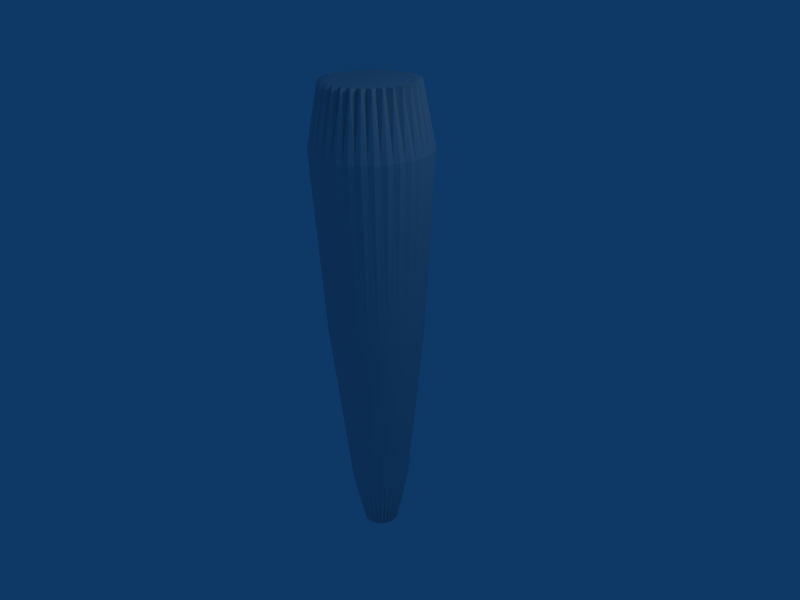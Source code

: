 # Source: handle.blend  (saved by Blender 2.49.2; exported with 4.5.12 LTS)
import bpy
from mathutils import Matrix  # noqa: F401  (used for matrix-valued properties, if any)

bpy.ops.wm.read_factory_settings(use_empty=True)
scene = bpy.context.scene
scene.name = 'Scene'

# ---- collections
col_collection_1 = bpy.data.collections.new('Collection 1'); scene.collection.children.link(col_collection_1)

# ---- world
world_world = bpy.data.worlds.new('World'); scene.world = world_world
world_world.color = (0.05656, 0.2208, 0.4)
world_world.use_sun_shadow = False
world_world.sun_shadow_jitter_overblur = 0.0
world_world.cycles.sampling_method = 'MANUAL'
world_world.cycles.sample_map_resolution = 256

# ---- cameras
cam_camera = bpy.data.cameras.new('Camera')
cam_camera.passepartout_alpha = 0.2
cam_camera.clip_end = 100.0
cam_camera.lens = 35.0
cam_camera.ortho_scale = 7.314
cam_camera.show_passepartout = False
cam_camera.show_safe_areas = True
cam_camera.dof.focus_distance = 0.0
cam_camera.dof.aperture_fstop = 128.0

# ---- lights
light_spot = bpy.data.lights.new('Spot', 'POINT')
light_spot.transmission_factor = 0.0
light_spot.cutoff_distance = 30.0
light_spot.energy = 100.0
light_spot.shadow_buffer_clip_start = 1.001
light_spot.shadow_soft_size = 1.0
light_spot.shadow_maximum_resolution = 0.006
light_spot.use_absolute_resolution = True
light_spot.cycles.use_multiple_importance_sampling = False

# ---- meshes
me_cylinder = bpy.data.meshes.new('Cylinder')
me_cylinder.from_pydata([(0.2053, 0.1685, -3.5), (0.5129, 0.4209, 3.5), (0.2342, 0.1252, -3.5), (0.5851, 0.3128, 3.5), (0.2542, 0.0771, -3.5), (0.6349, 0.1926, 3.5), (0.2643, 0.02603, -3.5), (0.6603, 0.06503, 3.5), (0.2643, -0.02603, -3.5), (0.6603, -0.06503, 3.5), (0.2542, -0.0771, -3.5), (0.6349, -0.1926, 3.5), (0.2342, -0.1252, -3.5), (0.5851, -0.3128, 3.5), (0.2053, -0.1685, -3.5), (0.5129, -0.4209, 3.5), (0.1685, -0.2053, -3.5), (0.4209, -0.5129, 3.5), (0.1252, -0.2342, -3.5), (0.3128, -0.5851, 3.5), (0.0771, -0.2542, -3.5), (0.1926, -0.6349, 3.5), (0.02603, -0.2643, -3.5), (0.06503, -0.6603, 3.5), (-0.02603, -0.2643, -3.5), (-0.06503, -0.6603, 3.5), (-0.0771, -0.2542, -3.5), (-0.1926, -0.6349, 3.5), (-0.1252, -0.2342, -3.5), (-0.3128, -0.5851, 3.5), (-0.1685, -0.2053, -3.5), (-0.4209, -0.5129, 3.5), (-0.2053, -0.1685, -3.5), (-0.5129, -0.4209, 3.5), (-0.2342, -0.1252, -3.5), (-0.5851, -0.3128, 3.5), (-0.2542, -0.0771, -3.5), (-0.6349, -0.1926, 3.5), (-0.2643, -0.02603, -3.5), (-0.6603, -0.06503, 3.5), (-0.2643, 0.02603, -3.5), (-0.6603, 0.06503, 3.5), (-0.2542, 0.0771, -3.5), (-0.6349, 0.1926, 3.5), (-0.2342, 0.1252, -3.5), (-0.5851, 0.3127, 3.5), (-0.2053, 0.1685, -3.5), (-0.5129, 0.4209, 3.5), (-0.1685, 0.2053, -3.5), (-0.4209, 0.5129, 3.5), (-0.1252, 0.2342, -3.5), (-0.3128, 0.5851, 3.5), (-0.0771, 0.2542, -3.5), (-0.1926, 0.6349, 3.5), (-0.02603, 0.2643, -3.5), (-0.06503, 0.6603, 3.5), (0.02603, 0.2643, -3.5), (0.06503, 0.6603, 3.5), (0.0771, 0.2542, -3.5), (0.1926, 0.6349, 3.5), (0.1252, 0.2342, -3.5), (0.3127, 0.5851, 3.5), (0.1685, 0.2053, -3.5), (0.4209, 0.5129, 3.5), (0.5386, 0.442, 0.0), (0.6145, 0.3285, 0.0), (0.6668, 0.2023, 0.0), (0.6934, 0.0683, 0.0), (0.6934, -0.0683, 0.0), (0.6668, -0.2023, 0.0), (0.6145, -0.3285, 0.0), (0.5386, -0.442, 0.0), (0.442, -0.5386, 0.0), (0.3285, -0.6145, 0.0), (0.2023, -0.6668, 0.0), (0.0683, -0.6934, 0.0), (-0.0683, -0.6934, 0.0), (-0.2023, -0.6668, 0.0), (-0.3285, -0.6145, 0.0), (-0.442, -0.5386, 0.0), (-0.5386, -0.442, 0.0), (-0.6145, -0.3285, 0.0), (-0.6668, -0.2023, 0.0), (-0.6934, -0.0683, 0.0), (-0.6934, 0.0683, 0.0), (-0.6668, 0.2023, 0.0), (-0.6145, 0.3285, 0.0), (-0.5386, 0.442, 0.0), (-0.442, 0.5386, 0.0), (-0.3285, 0.6145, 0.0), (-0.2023, 0.6668, 0.0), (-0.0683, 0.6934, 0.0), (0.06829, 0.6934, 0.0), (0.2023, 0.6668, 0.0), (0.3285, 0.6145, 0.0), (0.442, 0.5386, 0.0), (0.1642, 0.1642, -3.5), (0.34, 0.279, -2.625), (0.1931, 0.129, -3.5), (0.4102, 0.4102, 3.5), (0.6475, 0.5314, 2.625), (0.4824, 0.3223, 3.5), (0.3879, 0.2073, -2.625), (0.2146, 0.08887, -3.5), (0.7387, 0.3949, 2.625), (0.536, 0.222, 3.5), (0.4209, 0.1277, -2.625), (0.2278, 0.04531, -3.5), (0.8016, 0.2432, 2.625), (0.569, 0.1132, 3.5), (0.4377, 0.04311, -2.625), (0.2322, 1.56e-07, -3.5), (0.8336, 0.0821, 2.625), (0.5801, -1.265e-06, 3.5), (0.4377, -0.04311, -2.625), (0.2278, -0.04531, -3.5), (0.8336, -0.08211, 2.625), (0.569, -0.1132, 3.5), (0.4209, -0.1277, -2.625), (0.2146, -0.08887, -3.5), (0.8016, -0.2432, 2.625), (0.536, -0.222, 3.5), (0.3879, -0.2073, -2.625), (0.1931, -0.129, -3.5), (0.7387, -0.3949, 2.625), (0.4824, -0.3223, 3.5), (0.34, -0.279, -2.625), (0.1642, -0.1642, -3.5), (0.6475, -0.5314, 2.625), (0.4102, -0.4102, 3.5), (0.279, -0.34, -2.625), (0.129, -0.1931, -3.5), (0.5314, -0.6475, 2.625), (0.3223, -0.4824, 3.5), (0.2073, -0.3879, -2.625), (0.08887, -0.2146, -3.5), (0.3949, -0.7387, 2.625), (0.222, -0.536, 3.5), (0.1277, -0.4209, -2.625), (0.04531, -0.2278, -3.5), (0.2432, -0.8016, 2.625), (0.1132, -0.569, 3.5), (0.04311, -0.4377, -2.625), (1.159e-07, -0.2322, -3.5), (0.0821, -0.8336, 2.625), (5.383e-07, -0.5801, 3.5), (-0.04311, -0.4377, -2.625), (-0.04531, -0.2278, -3.5), (-0.0821, -0.8336, 2.625), (-0.1132, -0.569, 3.5), (-0.1277, -0.4209, -2.625), (-0.08887, -0.2146, -3.5), (-0.2432, -0.8016, 2.625), (-0.222, -0.536, 3.5), (-0.2073, -0.3879, -2.625), (-0.129, -0.1931, -3.5), (-0.3949, -0.7387, 2.625), (-0.3223, -0.4824, 3.5), (-0.279, -0.34, -2.625), (-0.1642, -0.1642, -3.5), (-0.5314, -0.6475, 2.625), (-0.4102, -0.4102, 3.5), (-0.34, -0.279, -2.625), (-0.1931, -0.129, -3.5), (-0.6475, -0.5314, 2.625), (-0.4824, -0.3223, 3.5), (-0.3879, -0.2073, -2.625), (-0.2146, -0.08887, -3.5), (-0.7387, -0.3949, 2.625), (-0.536, -0.222, 3.5), (-0.4209, -0.1277, -2.625), (-0.2278, -0.04531, -3.5), (-0.8016, -0.2432, 2.625), (-0.569, -0.1132, 3.5), (-0.4377, -0.04311, -2.625), (-0.2322, 3.623e-07, -3.5), (-0.8336, -0.08211, 2.625), (-0.5801, -2.379e-06, 3.5), (-0.4377, 0.04311, -2.625), (-0.2278, 0.04531, -3.5), (-0.8336, 0.0821, 2.625), (-0.569, 0.1132, 3.5), (-0.4209, 0.1277, -2.625), (-0.2146, 0.08887, -3.5), (-0.8016, 0.2432, 2.625), (-0.536, 0.222, 3.5), (-0.3879, 0.2073, -2.625), (-0.1931, 0.129, -3.5), (-0.7387, 0.3949, 2.625), (-0.4824, 0.3223, 3.5), (-0.34, 0.279, -2.625), (-0.1642, 0.1642, -3.5), (-0.6475, 0.5314, 2.625), (-0.4102, 0.4102, 3.5), (-0.279, 0.34, -2.625), (-0.129, 0.1931, -3.5), (-0.5314, 0.6475, 2.625), (-0.3223, 0.4824, 3.5), (-0.2073, 0.3879, -2.625), (-0.08887, 0.2146, -3.5), (-0.3949, 0.7387, 2.625), (-0.222, 0.536, 3.5), (-0.1277, 0.4209, -2.625), (-0.04531, 0.2278, -3.5), (-0.2432, 0.8016, 2.625), (-0.1132, 0.569, 3.5), (-0.04311, 0.4377, -2.625), (5.648e-07, 0.2322, -3.5), (-0.08211, 0.8336, 2.625), (-4.223e-06, 0.5801, 3.5), (0.04311, 0.4377, -2.625), (0.04531, 0.2278, -3.5), (0.0821, 0.8336, 2.625), (0.1132, 0.569, 3.5), (0.1277, 0.4209, -2.625), (0.08887, 0.2146, -3.5), (0.2432, 0.8016, 2.625), (0.222, 0.536, 3.5), (0.2073, 0.3879, -2.625), (0.129, 0.1931, -3.5), (0.3949, 0.7387, 2.625), (0.3223, 0.4824, 3.5), (0.279, 0.34, -2.625), (0.5314, 0.6475, 2.625), (0.5794, 0.3871, 0.0), (0.4927, 0.4927, 0.0), (0.6438, 0.2667, 0.0), (0.6834, 0.1359, 0.0), (0.6968, -1.002e-06, 0.0), (0.6834, -0.1359, 0.0), (0.6438, -0.2667, 0.0), (0.5794, -0.3871, 0.0), (0.4927, -0.4927, 0.0), (0.3871, -0.5794, 0.0), (0.2667, -0.6438, 0.0), (0.1359, -0.6834, 0.0), (4.936e-07, -0.6968, 0.0), (-0.1359, -0.6834, 0.0), (-0.2667, -0.6438, 0.0), (-0.3871, -0.5794, 0.0), (-0.4927, -0.4927, 0.0), (-0.5794, -0.3871, 0.0), (-0.6438, -0.2667, 0.0), (-0.6834, -0.1359, 0.0), (-0.6968, -1.781e-06, 0.0), (-0.6834, 0.1359, 0.0), (-0.6438, 0.2667, 0.0), (-0.5794, 0.3871, 0.0), (-0.4927, 0.4927, 0.0), (-0.3871, 0.5794, 0.0), (-0.2667, 0.6438, 0.0), (-0.1359, 0.6834, 0.0), (-3.206e-06, 0.6968, 0.0), (0.1359, 0.6834, 0.0), (0.2666, 0.6438, 0.0), (0.3871, 0.5794, 0.0), (0.3051, 0.3051, -2.625), (0.3587, 0.2397, -2.625), (0.3986, 0.1651, -2.625), (0.4232, 0.08417, -2.625), (0.4315, -1.272e-07, -2.625), (0.4232, -0.08417, -2.625), (0.3986, -0.1651, -2.625), (0.3587, -0.2397, -2.625), (0.3051, -0.3051, -2.625), (0.2397, -0.3587, -2.625), (0.1651, -0.3986, -2.625), (0.08417, -0.4232, -2.625), (1.832e-07, -0.4315, -2.625), (-0.08417, -0.4232, -2.625), (-0.1651, -0.3986, -2.625), (-0.2397, -0.3587, -2.625), (-0.3051, -0.3051, -2.625), (-0.3587, -0.2397, -2.625), (-0.3986, -0.1651, -2.625), (-0.4232, -0.08417, -2.625), (-0.4315, -9.275e-08, -2.625), (-0.4232, 0.08417, -2.625), (-0.3986, 0.1651, -2.625), (-0.3587, 0.2397, -2.625), (-0.3051, 0.3051, -2.625), (-0.2397, 0.3587, -2.625), (-0.1651, 0.3986, -2.625), (-0.08417, 0.4232, -2.625), (-2.442e-07, 0.4315, -2.625), (0.08417, 0.4232, -2.625), (0.1651, 0.3986, -2.625), (0.2397, 0.3587, -2.625), (0.5776, 0.5776, 2.625), (0.6792, 0.4538, 2.625), (0.7547, 0.3126, 2.625), (0.8011, 0.1594, 2.625), (0.8168, -1.655e-06, 2.625), (0.8011, -0.1594, 2.625), (0.7547, -0.3126, 2.625), (0.6792, -0.4538, 2.625), (0.5776, -0.5776, 2.625), (0.4538, -0.6792, 2.625), (0.3126, -0.7547, 2.625), (0.1594, -0.8011, 2.625), (7.201e-07, -0.8168, 2.625), (-0.1594, -0.8011, 2.625), (-0.3126, -0.7547, 2.625), (-0.4538, -0.6792, 2.625), (-0.5776, -0.5776, 2.625), (-0.6792, -0.4538, 2.625), (-0.7547, -0.3126, 2.625), (-0.8011, -0.1594, 2.625), (-0.8168, -3.082e-06, 2.625), (-0.8011, 0.1594, 2.625), (-0.7547, 0.3126, 2.625), (-0.6792, 0.4538, 2.625), (-0.5776, 0.5776, 2.625), (-0.4538, 0.6792, 2.625), (-0.3126, 0.7547, 2.625), (-0.1594, 0.8011, 2.625), (-5.479e-06, 0.8168, 2.625), (0.1593, 0.8011, 2.625), (0.3126, 0.7547, 2.625), (0.4538, 0.6792, 2.625), (1.976e-07, 1.429e-07, -3.5), (-7.13e-08, -7.462e-08, 3.5)], [], [(0, 98, 320, 96), (0, 96, 256, 97), (0, 97, 257, 98), (1, 99, 321, 101), (1, 101, 289, 100), (1, 100, 288, 99), (2, 103, 320, 98), (2, 98, 257, 102), (2, 102, 258, 103), (3, 101, 321, 105), (3, 105, 290, 104), (3, 104, 289, 101), (4, 107, 320, 103), (4, 103, 258, 106), (4, 106, 259, 107), (5, 105, 321, 109), (5, 109, 291, 108), (5, 108, 290, 105), (6, 111, 320, 107), (6, 107, 259, 110), (6, 110, 260, 111), (7, 109, 321, 113), (7, 113, 292, 112), (7, 112, 291, 109), (8, 115, 320, 111), (8, 111, 260, 114), (8, 114, 261, 115), (9, 113, 321, 117), (9, 117, 293, 116), (9, 116, 292, 113), (10, 119, 320, 115), (10, 115, 261, 118), (10, 118, 262, 119), (11, 117, 321, 121), (11, 121, 294, 120), (11, 120, 293, 117), (12, 123, 320, 119), (12, 119, 262, 122), (12, 122, 263, 123), (13, 121, 321, 125), (13, 125, 295, 124), (13, 124, 294, 121), (14, 127, 320, 123), (14, 123, 263, 126), (14, 126, 264, 127), (15, 125, 321, 129), (15, 129, 296, 128), (15, 128, 295, 125), (16, 131, 320, 127), (16, 127, 264, 130), (16, 130, 265, 131), (17, 129, 321, 133), (17, 133, 297, 132), (17, 132, 296, 129), (18, 135, 320, 131), (18, 131, 265, 134), (18, 134, 266, 135), (19, 133, 321, 137), (19, 137, 298, 136), (19, 136, 297, 133), (20, 139, 320, 135), (20, 135, 266, 138), (20, 138, 267, 139), (21, 137, 321, 141), (21, 141, 299, 140), (21, 140, 298, 137), (22, 143, 320, 139), (22, 139, 267, 142), (22, 142, 268, 143), (23, 141, 321, 145), (23, 145, 300, 144), (23, 144, 299, 141), (24, 147, 320, 143), (24, 143, 268, 146), (24, 146, 269, 147), (25, 145, 321, 149), (25, 149, 301, 148), (25, 148, 300, 145), (26, 151, 320, 147), (26, 147, 269, 150), (26, 150, 270, 151), (27, 149, 321, 153), (27, 153, 302, 152), (27, 152, 301, 149), (28, 155, 320, 151), (28, 151, 270, 154), (28, 154, 271, 155), (29, 153, 321, 157), (29, 157, 303, 156), (29, 156, 302, 153), (30, 159, 320, 155), (30, 155, 271, 158), (30, 158, 272, 159), (31, 157, 321, 161), (31, 161, 304, 160), (31, 160, 303, 157), (32, 163, 320, 159), (32, 159, 272, 162), (32, 162, 273, 163), (33, 161, 321, 165), (33, 165, 305, 164), (33, 164, 304, 161), (34, 167, 320, 163), (34, 163, 273, 166), (34, 166, 274, 167), (35, 165, 321, 169), (35, 169, 306, 168), (35, 168, 305, 165), (36, 171, 320, 167), (36, 167, 274, 170), (36, 170, 275, 171), (37, 169, 321, 173), (37, 173, 307, 172), (37, 172, 306, 169), (38, 175, 320, 171), (38, 171, 275, 174), (38, 174, 276, 175), (39, 173, 321, 177), (39, 177, 308, 176), (39, 176, 307, 173), (40, 179, 320, 175), (40, 175, 276, 178), (40, 178, 277, 179), (41, 177, 321, 181), (41, 181, 309, 180), (41, 180, 308, 177), (42, 183, 320, 179), (42, 179, 277, 182), (42, 182, 278, 183), (43, 181, 321, 185), (43, 185, 310, 184), (43, 184, 309, 181), (44, 187, 320, 183), (44, 183, 278, 186), (44, 186, 279, 187), (45, 185, 321, 189), (45, 189, 311, 188), (45, 188, 310, 185), (46, 191, 320, 187), (46, 187, 279, 190), (46, 190, 280, 191), (47, 189, 321, 193), (47, 193, 312, 192), (47, 192, 311, 189), (48, 195, 320, 191), (48, 191, 280, 194), (48, 194, 281, 195), (49, 193, 321, 197), (49, 197, 313, 196), (49, 196, 312, 193), (50, 199, 320, 195), (50, 195, 281, 198), (50, 198, 282, 199), (51, 197, 321, 201), (51, 201, 314, 200), (51, 200, 313, 197), (52, 203, 320, 199), (52, 199, 282, 202), (52, 202, 283, 203), (53, 201, 321, 205), (53, 205, 315, 204), (53, 204, 314, 201), (54, 207, 320, 203), (54, 203, 283, 206), (54, 206, 284, 207), (55, 205, 321, 209), (55, 209, 316, 208), (55, 208, 315, 205), (56, 211, 320, 207), (56, 207, 284, 210), (56, 210, 285, 211), (57, 209, 321, 213), (57, 213, 317, 212), (57, 212, 316, 209), (58, 215, 320, 211), (58, 211, 285, 214), (58, 214, 286, 215), (59, 213, 321, 217), (59, 217, 318, 216), (59, 216, 317, 213), (60, 219, 320, 215), (60, 215, 286, 218), (60, 218, 287, 219), (61, 217, 321, 221), (61, 221, 319, 220), (61, 220, 318, 217), (62, 219, 287, 222), (62, 222, 256, 96), (62, 96, 320, 219), (63, 221, 321, 99), (63, 99, 288, 223), (63, 223, 319, 221), (64, 97, 256, 225), (64, 225, 288, 100), (64, 100, 289, 224), (64, 224, 257, 97), (65, 102, 257, 224), (65, 224, 289, 104), (65, 104, 290, 226), (65, 226, 258, 102), (66, 106, 258, 226), (66, 226, 290, 108), (66, 108, 291, 227), (66, 227, 259, 106), (67, 110, 259, 227), (67, 227, 291, 112), (67, 112, 292, 228), (67, 228, 260, 110), (68, 114, 260, 228), (68, 228, 292, 116), (68, 116, 293, 229), (68, 229, 261, 114), (69, 118, 261, 229), (69, 229, 293, 120), (69, 120, 294, 230), (69, 230, 262, 118), (70, 122, 262, 230), (70, 230, 294, 124), (70, 124, 295, 231), (70, 231, 263, 122), (71, 126, 263, 231), (71, 231, 295, 128), (71, 128, 296, 232), (71, 232, 264, 126), (72, 130, 264, 232), (72, 232, 296, 132), (72, 132, 297, 233), (72, 233, 265, 130), (73, 134, 265, 233), (73, 233, 297, 136), (73, 136, 298, 234), (73, 234, 266, 134), (74, 138, 266, 234), (74, 234, 298, 140), (74, 140, 299, 235), (74, 235, 267, 138), (75, 142, 267, 235), (75, 235, 299, 144), (75, 144, 300, 236), (75, 236, 268, 142), (76, 146, 268, 236), (76, 236, 300, 148), (76, 148, 301, 237), (76, 237, 269, 146), (77, 150, 269, 237), (77, 237, 301, 152), (77, 152, 302, 238), (77, 238, 270, 150), (78, 154, 270, 238), (78, 238, 302, 156), (78, 156, 303, 239), (78, 239, 271, 154), (79, 158, 271, 239), (79, 239, 303, 160), (79, 160, 304, 240), (79, 240, 272, 158), (80, 162, 272, 240), (80, 240, 304, 164), (80, 164, 305, 241), (80, 241, 273, 162), (81, 166, 273, 241), (81, 241, 305, 168), (81, 168, 306, 242), (81, 242, 274, 166), (82, 170, 274, 242), (82, 242, 306, 172), (82, 172, 307, 243), (82, 243, 275, 170), (83, 174, 275, 243), (83, 243, 307, 176), (83, 176, 308, 244), (83, 244, 276, 174), (84, 178, 276, 244), (84, 244, 308, 180), (84, 180, 309, 245), (84, 245, 277, 178), (85, 182, 277, 245), (85, 245, 309, 184), (85, 184, 310, 246), (85, 246, 278, 182), (86, 186, 278, 246), (86, 246, 310, 188), (86, 188, 311, 247), (86, 247, 279, 186), (87, 190, 279, 247), (87, 247, 311, 192), (87, 192, 312, 248), (87, 248, 280, 190), (88, 194, 280, 248), (88, 248, 312, 196), (88, 196, 313, 249), (88, 249, 281, 194), (89, 198, 281, 249), (89, 249, 313, 200), (89, 200, 314, 250), (89, 250, 282, 198), (90, 202, 282, 250), (90, 250, 314, 204), (90, 204, 315, 251), (90, 251, 283, 202), (91, 206, 283, 251), (91, 251, 315, 208), (91, 208, 316, 252), (91, 252, 284, 206), (92, 210, 284, 252), (92, 252, 316, 212), (92, 212, 317, 253), (92, 253, 285, 210), (93, 214, 285, 253), (93, 253, 317, 216), (93, 216, 318, 254), (93, 254, 286, 214), (94, 218, 286, 254), (94, 254, 318, 220), (94, 220, 319, 255), (94, 255, 287, 218), (95, 223, 288, 225), (95, 225, 256, 222), (95, 222, 287, 255), (95, 255, 319, 223)])
me_cylinder.use_remesh_preserve_volume = False
me_cylinder.use_remesh_preserve_attributes = False
me_cylinder.use_mirror_vertex_groups = False
me_cylinder.update()

# ---- objects
ob_cylinder = bpy.data.objects.new('Cylinder', me_cylinder)
ob_lamp = bpy.data.objects.new('Lamp', light_spot)
ob_camera = bpy.data.objects.new('Camera', cam_camera)

# ---- transforms, parenting, visibility, modifiers, constraints
ob_cylinder.location = (0.0, 0.0, 0.0)
ob_cylinder.lock_rotations_4d = False
ob_cylinder.empty_display_type = 'ARROWS'
ob_cylinder.lineart.crease_threshold = 0.0
ob_lamp.location = (4.076, 1.005, 5.904)
ob_lamp.rotation_euler = (0.6503, 0.05522, 1.866)
ob_lamp.lock_rotations_4d = False
ob_lamp.empty_display_type = 'ARROWS'
ob_lamp.color = (0.0, 0.0, 0.0, 0.0)
ob_lamp.lineart.crease_threshold = 0.0
ob_camera.location = (7.481, -6.508, 5.344)
ob_camera.rotation_euler = (1.109, 0.01082, 0.8149)
ob_camera.lock_rotations_4d = False
ob_camera.empty_display_type = 'ARROWS'
ob_camera.color = (0.0, 0.0, 0.0, 0.0)
ob_camera.display_type = 'WIRE'
ob_camera.lineart.crease_threshold = 0.0

# ---- collection membership
col_collection_1.objects.link(ob_cylinder)
col_collection_1.objects.link(ob_lamp)
col_collection_1.objects.link(ob_camera)

# ---- scene / render settings (as saved in the file)
scene.camera = ob_camera
scene.frame_start = 1; scene.frame_end = 250; scene.frame_set(1)
scene.render.engine = 'BLENDER_EEVEE_NEXT'
scene.render.image_settings.file_format = 'JPEG'
scene.render.image_settings.color_mode = 'RGB'
scene.render.image_settings.compression = 90
scene.render.resolution_x = 800
scene.render.resolution_y = 600
scene.render.pixel_aspect_x = 100.0
scene.render.pixel_aspect_y = 100.0
scene.render.fps = 25
scene.render.dither_intensity = 0.0
scene.render.use_compositing = False
scene.render.use_sequencer = False
scene.render.bake_margin = 2
scene.render.bake_bias = 0.0
scene.render.use_stamp_time = False
scene.render.use_stamp_date = False
scene.render.use_stamp_frame = False
scene.render.use_stamp_camera = False
scene.render.use_stamp_scene = False
scene.render.use_stamp_filename = False
scene.render.use_stamp_render_time = False
scene.render.stamp_font_size = 0
scene.cycles.use_denoising = False
scene.cycles.samples = 10
scene.cycles.sampling_pattern = 'TABULATED_SOBOL'
scene.cycles.light_sampling_threshold = 0.0
scene.cycles.use_adaptive_sampling = False
scene.cycles.use_light_tree = False
scene.cycles.blur_glossy = 0.0
scene.cycles.volume_bounces = 1
scene.cycles.pixel_filter_type = 'GAUSSIAN'
scene.cycles.sample_clamp_indirect = 0.0
scene.view_settings.view_transform = 'Raw'
bpy.context.view_layer.update()
